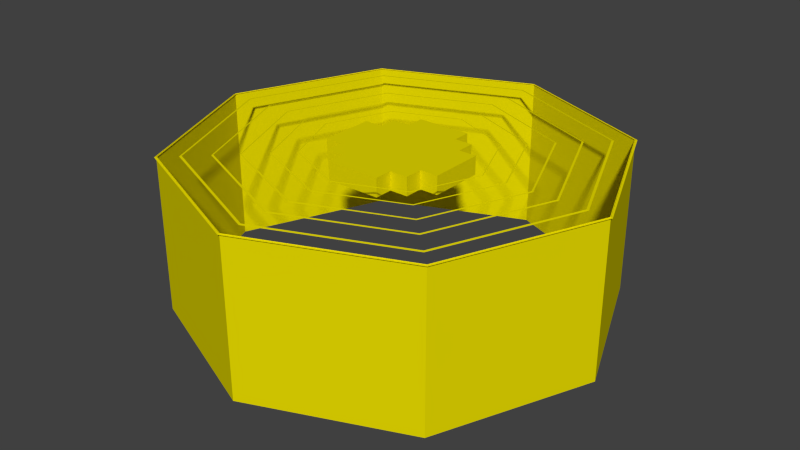 # Source: shape.blend  (saved by Blender 2.71.0; exported with 4.5.12 LTS)
import bpy
from mathutils import Matrix  # noqa: F401  (used for matrix-valued properties, if any)

bpy.ops.wm.read_factory_settings(use_empty=True)
scene = bpy.context.scene
scene.name = 'Scene'

# ---- collections
col_collection_1 = bpy.data.collections.new('Collection 1'); scene.collection.children.link(col_collection_1)

# ---- materials (node trees are filled in below, after node groups)
mat_xa_notc_core_shapes_flagstand_p1_mat1 = bpy.data.materials.new('xa_notc_core_shapes_flagstand_p1_mat1')
mat_xa_notc_core_shapes_flagstand_p1_mat1.alpha_threshold = 0.0
mat_xa_notc_core_shapes_flagstand_p1_mat1.use_transparent_shadow = False
mat_xa_notc_core_shapes_flagstand_p1_mat1.diffuse_color = (0.8, 0.7045, 0.0, 1.0)
mat_xa_notc_core_shapes_flagstand_p1_mat1.roughness = 0.5
mat_xa_notc_core_shapes_flagstand_p1_mat1.specular_intensity = 0.0
mat_xa_notc_core_shapes_flagstand_p1_mat1.line_color = (0.0, 0.0, 0.0, 1.0)

# ---- material node trees

# ---- world
world_world = bpy.data.worlds.new('World'); scene.world = world_world
world_world.color = (0.05088, 0.05088, 0.05088)
world_world.use_sun_shadow = False
world_world.sun_shadow_jitter_overblur = 0.0
world_world.cycles.sampling_method = 'MANUAL'
world_world.cycles.sample_map_resolution = 256

# ---- meshes
me_cylinder_004 = bpy.data.meshes.new('Cylinder.004')
me_cylinder_004.from_pydata([(1.197e-07, 3.276, -0.08397), (1.197e-07, 3.276, 2.295), (2.316, 2.316, -0.08397), (2.316, 2.316, 2.295), (3.276, -1.43e-07, -0.08397), (3.276, -1.43e-07, 2.295), (2.316, -2.316, -0.08397), (2.316, -2.316, 2.295), (-1.667e-07, -3.276, -0.08397), (-1.667e-07, -3.276, 2.295), (-2.316, -2.316, -0.08397), (-2.316, -2.316, 2.295), (-3.276, 3.928e-08, -0.08397), (-3.276, 3.928e-08, 2.295), (-2.316, 2.316, -0.08397), (-2.316, 2.316, 2.295)], [], [(0, 1, 3, 2), (2, 3, 5, 4), (4, 5, 7, 6), (6, 7, 9, 8), (8, 9, 11, 10), (10, 11, 13, 12), (14, 15, 1, 0), (12, 13, 15, 14)])
me_cylinder_004.materials.append(mat_xa_notc_core_shapes_flagstand_p1_mat1)
me_cylinder_004.use_remesh_preserve_volume = False
me_cylinder_004.use_remesh_preserve_attributes = False
me_cylinder_004.use_mirror_vertex_groups = False
me_cylinder_004.update()
me_cylinder_003 = bpy.data.meshes.new('Cylinder.003')
me_cylinder_003.from_pydata([(-1.457e-07, 3.263, 0.003007), (2.307, 2.307, 0.003007), (3.263, -1.426e-07, 0.003007), (2.307, -2.307, 0.003007), (-4.309e-07, -3.263, 0.003007), (-2.307, -2.307, 0.003007), (-3.263, 3.891e-08, 0.003007), (-2.307, 2.307, 0.003007), (-1.581e-07, 3.303, -0.002811), (2.336, 2.336, -0.002811), (3.303, -1.444e-07, -0.002811), (2.336, -2.336, -0.002811), (-4.468e-07, -3.303, -0.002811), (-2.336, -2.336, -0.002811), (-3.303, 3.939e-08, -0.002811), (-2.336, 2.336, -0.002811), (-1.565e-07, 2.936, 0.002716), (2.076, 2.076, 0.002716), (2.936, -1.298e-07, 0.002716), (2.076, -2.076, 0.002716), (-4.132e-07, -2.936, 0.002716), (-2.076, -2.076, 0.002716), (-2.936, 3.353e-08, 0.002716), (-2.076, 2.076, 0.002716), (-1.676e-07, 2.973, -0.00252), (2.102, 2.102, -0.00252), (2.973, -1.314e-07, -0.00252), (2.102, -2.102, -0.00252), (-4.275e-07, -2.973, -0.00252), (-2.102, -2.102, -0.00252), (-2.973, 3.396e-08, -0.00252), (-2.102, 2.102, -0.00252), (-1.682e-07, 2.515, 0.00234), (1.779, 1.779, 0.00234), (2.515, -1.07e-07, 0.00234), (1.779, -1.779, 0.00234), (-3.881e-07, -2.515, 0.00234), (-1.779, -1.779, 0.00234), (-2.515, 3.299e-08, 0.00234), (-1.779, 1.779, 0.00234), (-1.777e-07, 2.547, -0.002145), (1.801, 1.801, -0.002145), (2.547, -1.083e-07, -0.002145), (1.801, -1.801, -0.002145), (-4.004e-07, -2.547, -0.002145), (-1.801, -1.801, -0.002145), (-2.547, 3.337e-08, -0.002145), (-1.801, 1.801, -0.002145), (-1.72e-07, 2.14, 0.002006), (1.513, 1.513, 0.002006), (2.14, -9.322e-08, 0.002006), (1.513, -1.513, 0.002006), (-3.591e-07, -2.14, 0.002006), (-1.513, -1.513, 0.002006), (-2.14, 2.584e-08, 0.002006), (-1.513, 1.513, 0.002006), (-1.801e-07, 2.167, -0.00181), (1.532, 1.532, -0.00181), (2.167, -9.439e-08, -0.00181), (1.532, -1.532, -0.00181), (-3.695e-07, -2.167, -0.00181), (-1.532, -1.532, -0.00181), (-2.167, 2.616e-08, -0.00181), (-1.532, 1.532, -0.00181), (-1.912e-07, 1.745, 0.001653), (1.234, 1.234, 0.001653), (1.745, -7.051e-08, 0.001653), (1.234, -1.234, 0.001653), (-3.437e-07, -1.745, 0.001653), (-1.234, -1.234, 0.001653), (-1.745, 2.658e-08, 0.001653), (-1.234, 1.234, 0.001653), (-1.978e-07, 1.767, -0.001458), (1.249, 1.249, -0.001458), (1.767, -7.146e-08, -0.001458), (1.249, -1.249, -0.001458), (-3.522e-07, -1.767, -0.001458), (-1.249, -1.249, -0.001458), (-1.767, 2.683e-08, -0.001458), (-1.249, 1.249, -0.001458), (-2.026e-07, 1.379, 0.001327), (0.975, 0.975, 0.001327), (1.379, -5.728e-08, 0.001327), (0.975, -0.975, 0.001327), (-3.232e-07, -1.379, 0.001327), (-0.975, -0.975, 0.001327), (-1.379, 1.944e-08, 0.001327), (-0.975, 0.975, 0.001327), (-2.079e-07, 1.396, -0.001132), (0.9871, 0.9871, -0.001132), (1.396, -5.803e-08, -0.001132), (0.9871, -0.9871, -0.001132), (-3.299e-07, -1.396, -0.001132), (-0.9871, -0.9871, -0.001132), (-1.396, 1.964e-08, -0.001132), (-0.9871, 0.9871, -0.001132)], [], [(7, 0, 8, 15), (3, 4, 12, 11), (4, 5, 13, 12), (2, 3, 11, 10), (6, 7, 15, 14), (0, 1, 9, 8), (5, 6, 14, 13), (1, 2, 10, 9), (23, 16, 24, 31), (19, 20, 28, 27), (20, 21, 29, 28), (18, 19, 27, 26), (22, 23, 31, 30), (16, 17, 25, 24), (21, 22, 30, 29), (17, 18, 26, 25), (39, 32, 40, 47), (35, 36, 44, 43), (36, 37, 45, 44), (34, 35, 43, 42), (38, 39, 47, 46), (32, 33, 41, 40), (37, 38, 46, 45), (33, 34, 42, 41), (55, 48, 56, 63), (51, 52, 60, 59), (52, 53, 61, 60), (50, 51, 59, 58), (54, 55, 63, 62), (48, 49, 57, 56), (53, 54, 62, 61), (49, 50, 58, 57), (71, 64, 72, 79), (67, 68, 76, 75), (68, 69, 77, 76), (66, 67, 75, 74), (70, 71, 79, 78), (64, 65, 73, 72), (69, 70, 78, 77), (65, 66, 74, 73), (87, 80, 88, 95), (83, 84, 92, 91), (84, 85, 93, 92), (82, 83, 91, 90), (86, 87, 95, 94), (80, 81, 89, 88), (85, 86, 94, 93), (81, 82, 90, 89)])
me_cylinder_003.materials.append(mat_xa_notc_core_shapes_flagstand_p1_mat1)
me_cylinder_003.use_remesh_preserve_volume = False
me_cylinder_003.use_remesh_preserve_attributes = False
me_cylinder_003.use_mirror_vertex_groups = False
me_cylinder_003.update()
me_cylinder_002 = bpy.data.meshes.new('Cylinder.002')
me_cylinder_002.from_pydata([(-0.6944, -0.6944, -0.2179), (-0.6944, -0.6944, 0.05983), (-0.9722, -0.4167, -0.2179), (-0.9722, -0.4167, 0.05983), (-0.9722, -0.1389, -0.2179), (-0.9722, -0.1389, 0.05983), (-0.6944, -0.4167, -0.2179), (-0.6944, -0.4167, 0.05983), (-0.6944, -0.1389, 0.05983), (-0.4167, -0.9722, -0.2179), (-0.4167, -0.9722, 0.05983), (-0.4167, -0.6944, -0.2179), (-0.4167, -0.6944, 0.05983), (-0.1389, -0.9722, -0.2179), (-0.1389, -0.9722, 0.05983), (-0.1389, -0.6944, 0.05983), (-0.4167, -0.4167, 0.05983), (-0.4167, -0.1389, 0.05983), (-0.1389, -0.4167, 0.05983), (-0.1389, -0.1389, 0.05983), (-0.9722, 0.1389, -0.2179), (-0.9722, 0.1389, 0.05983), (-0.9722, 0.4167, -0.2179), (-0.9722, 0.4167, 0.05983), (-0.6944, 0.1389, 0.05983), (-0.6944, 0.4167, -0.2179), (-0.6944, 0.4167, 0.05983), (-0.6944, 0.6944, -0.2179), (-0.6944, 0.6944, 0.05983), (-0.4167, 0.1389, 0.05983), (-0.4167, 0.4167, 0.05983), (-0.1389, 0.1389, 0.05983), (-0.1389, 0.4167, 0.05983), (-0.4167, 0.6944, -0.2179), (-0.4167, 0.6944, 0.05983), (-0.4167, 0.9722, -0.2179), (-0.4167, 0.9722, 0.05983), (-0.1389, 0.6944, 0.05983), (-0.1389, 0.9722, -0.2179), (-0.1389, 0.9722, 0.05983), (0.1389, -0.9722, -0.2179), (0.1389, -0.9722, 0.05983), (0.1389, -0.6944, 0.05983), (0.4167, -0.9722, -0.2179), (0.4167, -0.9722, 0.05983), (0.4167, -0.6944, -0.2179), (0.4167, -0.6944, 0.05983), (0.1389, -0.4167, 0.05983), (0.1389, -0.1389, 0.05983), (0.4167, -0.4167, 0.05983), (0.4167, -0.1389, 0.05983), (0.6944, -0.6944, -0.2179), (0.6944, -0.6944, 0.05983), (0.6944, -0.4167, -0.2179), (0.6944, -0.4167, 0.05983), (0.6944, -0.1389, 0.05983), (0.9722, -0.4167, -0.2179), (0.9722, -0.4167, 0.05983), (0.9722, -0.1389, -0.2179), (0.9722, -0.1389, 0.05983), (0.1389, 0.1389, 0.05983), (0.1389, 0.4167, 0.05983), (0.4167, 0.1389, 0.05983), (0.4167, 0.4167, 0.05983), (0.1389, 0.6944, 0.05983), (0.1389, 0.9722, -0.2179), (0.1389, 0.9722, 0.05983), (0.4167, 0.6944, -0.2179), (0.4167, 0.6944, 0.05983), (0.4167, 0.9722, -0.2179), (0.4167, 0.9722, 0.05983), (0.6944, 0.1389, 0.05983), (0.6944, 0.4167, -0.2179), (0.6944, 0.4167, 0.05983), (0.9722, 0.1389, -0.2179), (0.9722, 0.1389, 0.05983), (0.9722, 0.4167, -0.2179), (0.9722, 0.4167, 0.05983), (0.6944, 0.6944, -0.2179), (0.6944, 0.6944, 0.05983)], [], [(2, 3, 5, 4), (2, 6, 7, 3), (7, 8, 5, 3), (9, 10, 12, 11), (9, 13, 14, 10), (14, 15, 12, 10), (18, 19, 17, 16), (0, 11, 12, 1), (16, 17, 8, 7), (0, 1, 7, 6), (15, 18, 16, 12), (12, 16, 7, 1), (20, 21, 23, 22), (23, 26, 25, 22), (24, 26, 23, 21), (31, 32, 30, 29), (33, 34, 36, 35), (36, 39, 38, 35), (37, 39, 36, 34), (29, 30, 26, 24), (28, 34, 33, 27), (25, 26, 28, 27), (32, 37, 34, 30), (30, 34, 28, 26), (45, 46, 44, 43), (40, 43, 44, 41), (44, 46, 42, 41), (49, 50, 48, 47), (58, 59, 57, 56), (53, 56, 57, 54), (57, 59, 55, 54), (45, 51, 52, 46), (54, 55, 50, 49), (46, 49, 47, 42), (53, 54, 52, 51), (52, 54, 49, 46), (62, 63, 61, 60), (69, 70, 68, 67), (66, 70, 69, 65), (68, 70, 66, 64), (76, 77, 75, 74), (73, 77, 76, 72), (75, 77, 73, 71), (71, 73, 63, 62), (68, 79, 78, 67), (63, 68, 64, 61), (78, 79, 73, 72), (73, 79, 68, 63), (13, 40, 41, 14), (41, 42, 15, 14), (47, 48, 19, 18), (42, 47, 18, 15), (60, 61, 32, 31), (39, 66, 65, 38), (64, 66, 39, 37), (61, 64, 37, 32), (4, 5, 21, 20), (8, 24, 21, 5), (19, 31, 29, 17), (17, 29, 24, 8), (50, 62, 60, 48), (74, 75, 59, 58), (59, 75, 71, 55), (55, 71, 62, 50), (48, 60, 31, 19)])
me_cylinder_002.materials.append(mat_xa_notc_core_shapes_flagstand_p1_mat1)
me_cylinder_002.use_remesh_preserve_volume = False
me_cylinder_002.use_remesh_preserve_attributes = False
me_cylinder_002.use_mirror_vertex_groups = False
me_cylinder_002.update()

# ---- objects
ob_cylinder_003 = bpy.data.objects.new('Cylinder.003', me_cylinder_004)
ob_cylinder_002 = bpy.data.objects.new('Cylinder.002', me_cylinder_003)
ob_cylinder_001 = bpy.data.objects.new('Cylinder.001', me_cylinder_002)
ob_mountpoint = bpy.data.objects.new('mountpoint', None)

# ---- transforms, parenting, visibility, modifiers, constraints
ob_cylinder_003.location = (0.0, 0.0, -1.848)
ob_cylinder_003.lineart.crease_threshold = 0.0
ob_cylinder_002.location = (2.597e-07, 0.0, 0.435)
ob_cylinder_002.lineart.crease_threshold = 0.0
ob_cylinder_001.location = (2.553e-08, 1.588e-08, 0.3968)
ob_cylinder_001.lineart.crease_threshold = 0.0
ob_mountpoint.location = (0.01017, -0.2638, 1.441)
ob_mountpoint.scale = (0.2212, 0.2212, 0.2212)
ob_mountpoint.empty_display_type = 'CONE'
ob_mountpoint.empty_image_offset = (0.0, 0.0)
ob_mountpoint.lineart.crease_threshold = 0.0

# ---- collection membership
col_collection_1.objects.link(ob_cylinder_003)
col_collection_1.objects.link(ob_cylinder_002)
col_collection_1.objects.link(ob_cylinder_001)
col_collection_1.objects.link(ob_mountpoint)

# ---- scene / render settings (as saved in the file)
scene.frame_start = 1; scene.frame_end = 250; scene.frame_set(139)
scene.render.engine = 'BLENDER_EEVEE_NEXT'
scene.render.image_settings.color_mode = 'RGB'
scene.render.image_settings.compression = 90
scene.render.resolution_percentage = 50
scene.render.dither_intensity = 0.0
scene.render.bake_margin = 2
scene.render.bake_bias = 0.0
scene.cycles.use_denoising = False
scene.cycles.samples = 10
scene.cycles.sampling_pattern = 'TABULATED_SOBOL'
scene.cycles.light_sampling_threshold = 0.0
scene.cycles.use_adaptive_sampling = False
scene.cycles.use_light_tree = False
scene.cycles.blur_glossy = 0.0
scene.cycles.volume_bounces = 1
scene.cycles.pixel_filter_type = 'GAUSSIAN'
scene.cycles.sample_clamp_indirect = 0.0
scene.view_settings.view_transform = 'Standard'
bpy.context.view_layer.update()

# ---- added for rendering (the .blend has no active camera and no usable light): camera, sun
cam_auto = bpy.data.cameras.new('AutoCamera')
cam_auto.lens = 50.0
cam_auto.sensor_width = 36.0
cam_auto.clip_end = 1000.0
ob_auto_camera = bpy.data.objects.new('AutoCamera', cam_auto)
scene.collection.objects.link(ob_auto_camera)
ob_auto_camera.location = (8.92247, -10.707, 6.40038)
ob_auto_camera.rotation_euler = (1.09748, -7.21219e-08, 0.694738)
scene.camera = ob_auto_camera
light_auto_sun = bpy.data.lights.new('AutoSun', 'SUN')
light_auto_sun.energy = 3.0
light_auto_sun.angle = 0.0523599
ob_auto_sun = bpy.data.objects.new('AutoSun', light_auto_sun)
scene.collection.objects.link(ob_auto_sun)
ob_auto_sun.rotation_euler = (0.872665, 0.174533, 0.523599)
bpy.context.view_layer.update()
